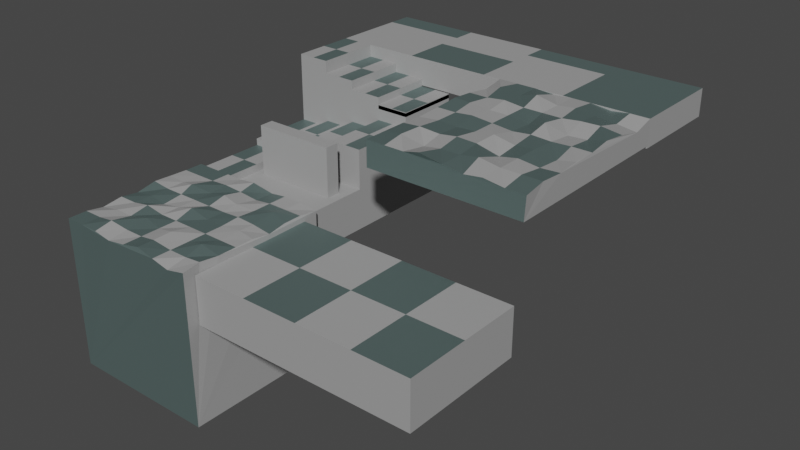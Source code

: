 # Source: level1.blend  (saved by Blender 3.3.6; exported with 4.5.12 LTS)
import bpy
from mathutils import Matrix  # noqa: F401  (used for matrix-valued properties, if any)

bpy.ops.wm.read_factory_settings(use_empty=True)
scene = bpy.context.scene
scene.name = 'Scene'

# ---- collections
col_collection = bpy.data.collections.new('Collection'); scene.collection.children.link(col_collection)

# ---- materials (node trees are filled in below, after node groups)
mat_material = bpy.data.materials.new('Material')
mat_material.alpha_threshold = 0.0
mat_material.use_transparent_shadow = False
mat_material.roughness = 0.5
mat_material.line_color = (0.0, 0.0, 0.0, 1.0)
mat_stone = bpy.data.materials.new('Stone')
mat_stone.use_transparent_shadow = False
mat_metal = bpy.data.materials.new('Metal')
mat_metal.use_transparent_shadow = False

# ---- material node trees
mat_material.use_nodes = True; mat_material.node_tree.nodes.clear()
_N = mat_material.node_tree.nodes; _L = mat_material.node_tree.links
n0 = _N.new('ShaderNodeOutputMaterial'); n0.name = 'Material Output'; n0.location = (300, 300)
n1 = _N.new('ShaderNodeBsdfPrincipled'); n1.name = 'Principled BSDF'; n1.location = (10, 300)
n1.distribution = 'GGX'
n1.subsurface_method = 'RANDOM_WALK_SKIN'
n1.inputs[3].default_value = 1.45
n1.inputs[27].default_value = (0.0, 0.0, 0.0, 1.0)
n1.inputs[28].default_value = 1.0
_L.new(n1.outputs[0], n0.inputs[0])
n0.is_active_output = True
mat_stone.use_nodes = True; mat_stone.node_tree.nodes.clear()
_N = mat_stone.node_tree.nodes; _L = mat_stone.node_tree.links
n0 = _N.new('ShaderNodeBsdfPrincipled'); n0.name = 'Principled BSDF'; n0.location = (10, 300)
n0.distribution = 'GGX'
n0.subsurface_method = 'RANDOM_WALK_SKIN'
n0.inputs[0].default_value = (0.3588, 0.3588, 0.3588, 1.0)
n0.inputs[3].default_value = 1.45
n0.inputs[27].default_value = (0.0, 0.0, 0.0, 1.0)
n0.inputs[28].default_value = 1.0
n1 = _N.new('ShaderNodeOutputMaterial'); n1.name = 'Material Output'; n1.location = (300, 300)
_L.new(n0.outputs[0], n1.inputs[0])
n1.is_active_output = True
mat_metal.use_nodes = True; mat_metal.node_tree.nodes.clear()
_N = mat_metal.node_tree.nodes; _L = mat_metal.node_tree.links
n0 = _N.new('ShaderNodeBsdfPrincipled'); n0.name = 'Principled BSDF'; n0.location = (10, 300)
n0.distribution = 'GGX'
n0.subsurface_method = 'RANDOM_WALK_SKIN'
n0.inputs[0].default_value = (0.1988, 0.281, 0.2732, 1.0)
n0.inputs[1].default_value = 0.685
n0.inputs[3].default_value = 1.45
n0.inputs[27].default_value = (0.0, 0.0, 0.0, 1.0)
n0.inputs[28].default_value = 1.0
n1 = _N.new('ShaderNodeOutputMaterial'); n1.name = 'Material Output'; n1.location = (300, 300)
_L.new(n0.outputs[0], n1.inputs[0])
n1.is_active_output = True

# ---- world
world_world = bpy.data.worlds.new('World'); scene.world = world_world
world_world.use_nodes = True; world_world.node_tree.nodes.clear()
_N = world_world.node_tree.nodes; _L = world_world.node_tree.links
n0 = _N.new('ShaderNodeOutputWorld'); n0.name = 'World Output'; n0.location = (300, 300)
n1 = _N.new('ShaderNodeBackground'); n1.name = 'Background'; n1.location = (10, 300)
n1.inputs[0].default_value = (0.05088, 0.05088, 0.05088, 1.0)
_L.new(n1.outputs[0], n0.inputs[0])
n0.is_active_output = True
world_world.color = (0.05088, 0.05088, 0.05088)
world_world.use_sun_shadow = False
world_world.sun_shadow_jitter_overblur = 0.0

# ---- meshes
me_cube = bpy.data.meshes.new('Cube')
me_cube.from_pydata([(1.01, 1.006, 0.9718), (1.0, 1.0, -1.0), (1.0, -1.0, 1.0), (1.0, -1.0, -1.0), (-1.0, 1.0, 1.0), (-1.0, 1.0, -1.0), (-1.0, -1.0, 1.0), (-1.0, -1.0, -1.0), (1.0, -0.8433, 0.2822), (3.955, -0.8433, 0.2822), (1.0, -0.8433, 0.9054), (3.955, -0.8433, 0.9054), (1.0, 0.8117, 0.2822), (3.955, 0.8117, 0.2822), (1.0, 0.8117, 0.9054), (3.955, 0.8117, 0.9054), (-0.9051, 1.0, 0.3489), (-0.9051, 4.557, 0.3489), (0.9077, 1.0, 0.3489), (0.9077, 4.557, 0.3489), (-0.9051, 1.0, 0.8946), (-0.9051, 4.557, 0.8946), (0.9077, 1.0, 0.8946), (0.9077, 4.557, 0.8946), (0.0, -1.0, 1.0), (1.0, 0.0, 1.0), (-1.014, -0.002167, 0.9617), (-0.02069, 0.9879, 1.032), (-0.03406, 0.01874, 1.052), (-0.5, -1.0, 1.0), (1.0, -0.5, 1.0), (-1.007, 0.5011, 1.007), (0.5, 1.0, 1.0), (0.5, -1.0, 1.0), (1.0, 0.5, 1.0), (-1.012, -0.5119, 0.9566), (-0.5, 1.0, 1.0), (0.0, -0.5, 1.0), (-0.02441, 0.5117, 1.037), (0.5, 0.0, 1.0), (-0.4949, -0.02288, 0.9723), (-0.5463, 0.4533, 1.044), (0.5, 0.5, 1.0), (0.5, -0.5, 1.0), (-0.5, -0.5, 1.0), (-0.75, -1.0, 1.0), (0.9813, -0.7543, 1.023), (-1.0, 0.75, 1.0), (0.75, 1.0, 1.0), (0.2371, -0.9832, 1.043), (1.014, 0.2427, 0.9698), (-1.0, -0.25, 1.0), (-0.25, 1.0, 1.0), (0.0, -0.75, 1.0), (0.0, 0.25, 1.0), (0.7537, 0.03537, 1.008), (-0.25, 0.0, 1.0), (-0.2437, -1.013, 0.9717), (1.0, -0.25, 1.0), (-0.9896, 0.2491, 1.029), (0.2734, 1.01, 0.9667), (0.7619, -1.016, 0.9607), (1.0, 0.75, 1.0), (-1.0, -0.75, 1.0), (-0.75, 1.0, 1.0), (0.0, -0.25, 1.0), (0.0, 0.75, 1.0), (0.25, 0.0, 1.0), (-0.75, 0.0, 1.0), (-0.5, 0.25, 1.0), (-0.5, 0.75, 1.0), (-0.25, 0.5, 1.0), (-0.75, 0.5, 1.0), (0.4916, 0.2525, 1.012), (0.5, 0.75, 1.0), (0.7442, 0.5618, 1.038), (0.228, 0.4655, 1.016), (0.5, -0.75, 1.0), (0.5, -0.25, 1.0), (0.7194, -0.4907, 1.044), (0.2216, -0.5031, 1.036), (-0.5182, -0.7574, 1.034), (-0.5164, -0.2416, 1.035), (-0.2618, -0.4536, 1.033), (-0.75, -0.5, 1.0), (-0.75, -0.25, 1.0), (-0.25, -0.25, 1.0), (-0.25, -0.75, 1.0), (0.25, -0.25, 1.0), (0.75, -0.25, 1.0), (0.75, -0.75, 1.0), (0.2647, 0.7509, 0.9728), (0.75, 0.75, 1.0), (0.75, 0.25, 1.0), (-0.75, 0.75, 1.0), (-0.2581, 0.7495, 1.015), (-0.25, 0.25, 1.0), (-0.75, 0.25, 1.0), (0.25, 0.25, 1.0), (0.224, -0.7537, 1.033), (-0.75, -0.75, 1.0), (2.478, -0.8433, 0.9054), (1.0, -0.01582, 0.9054), (3.955, -0.01582, 0.9054), (2.478, 0.8117, 0.9054), (2.478, -0.01582, 0.9054), (1.739, -0.8433, 0.9054), (1.0, -0.4296, 0.9054), (3.955, 0.3979, 0.9054), (1.739, 0.8117, 0.9054), (3.217, -0.8433, 0.9054), (1.0, 0.3979, 0.9054), (3.955, -0.4296, 0.9054), (3.217, 0.8117, 0.9054), (2.478, 0.3979, 0.9054), (2.478, -0.4296, 0.9054), (1.739, -0.01582, 0.9054), (3.217, -0.01582, 0.9054), (3.217, -0.4296, 0.9054), (1.739, -0.4296, 0.9054), (1.739, 0.3979, 0.9054), (3.217, 0.3979, 0.9054), (0.9077, 2.778, 0.8946), (0.001314, 1.0, 0.8946), (0.001314, 4.557, 0.8946), (-0.9051, 2.778, 0.8946), (0.001314, 2.778, 0.8946), (0.9077, 1.889, 0.8946), (0.4545, 1.0, 0.8946), (-0.4519, 4.557, 0.8946), (-0.9051, 1.889, 0.8946), (0.9077, 3.668, 0.8946), (-0.4519, 1.0, 0.8946), (0.4545, 4.557, 0.8946), (-0.9051, 3.668, 0.8946), (-0.4519, 2.778, 0.8946), (0.4545, 2.778, 0.8946), (0.001314, 1.889, 0.8946), (0.001314, 3.668, 0.8946), (0.4545, 3.668, 0.8946), (0.4545, 1.889, 0.8946), (-0.4519, 1.889, 0.8946), (-0.4519, 3.668, 0.8946), (-0.9051, 1.889, 0.9988), (-0.9051, 1.0, 0.9988), (-0.4519, 1.0, 0.9988), (-0.4519, 1.889, 0.9988), (-0.4519, 2.778, 1.09), (-0.9051, 2.778, 1.09), (-0.9051, 1.889, 1.09), (-0.4519, 1.889, 1.09), (0.001314, 2.778, 1.183), (-0.4519, 2.778, 1.183), (0.001314, 1.889, 1.183), (-0.4519, 1.889, 1.183), (0.4545, 2.778, 1.285), (0.001314, 2.778, 1.285), (0.001314, 1.889, 1.285), (0.4545, 1.889, 1.285), (0.9077, 2.778, 1.426), (0.9077, 1.889, 1.426), (0.4545, 2.778, 1.426), (0.4545, 1.889, 1.426), (0.9077, 3.668, 1.631), (0.9077, 2.778, 1.631), (0.4545, 2.778, 1.631), (0.4545, 3.668, 1.631), (0.9077, 3.668, 1.579), (0.9077, 2.778, 1.579), (0.4545, 2.778, 1.579), (0.4545, 3.668, 1.579), (0.4545, 2.778, 1.736), (0.001314, 2.778, 1.736), (0.001314, 3.668, 1.736), (0.4545, 3.668, 1.736), (0.9077, 3.668, 1.64), (0.9077, 2.778, 1.64), (0.4545, 2.778, 1.64), (0.4545, 3.668, 1.64), (0.001314, 3.668, 1.857), (0.001314, 2.778, 1.857), (-0.4519, 2.778, 1.857), (-0.4519, 3.668, 1.857), (-0.9051, 3.668, 2.025), (-0.9051, 2.778, 2.025), (-0.4519, 2.778, 2.025), (-0.4519, 3.668, 2.025), (-0.9051, 3.668, 1.652), (-0.9051, 4.994, 1.652), (3.812, 3.668, 1.652), (3.812, 4.994, 1.652), (-0.9051, 3.668, 2.025), (-0.9051, 4.994, 2.025), (3.812, 3.668, 2.025), (3.812, 4.994, 2.025), (3.812, 3.668, 1.684), (3.812, 1.125, 1.684), (1.708, 3.668, 1.684), (1.708, 1.125, 1.684), (3.812, 3.668, 2.025), (3.826, 1.129, 1.987), (1.708, 3.668, 2.025), (1.708, 1.125, 2.025), (0.4545, 2.334, 0.8946), (-0.9051, 1.445, 0.9988), (-0.6785, 1.0, 0.9988), (-0.6785, 1.889, 0.9988), (-0.4519, 1.445, 0.9988), (-0.6785, 2.778, 1.09), (-0.9051, 2.334, 1.09), (-0.6785, 1.889, 1.09), (-0.4519, 2.334, 1.09), (-0.2253, 2.778, 1.183), (0.001314, 2.334, 1.183), (-0.2253, 1.889, 1.183), (-0.4519, 2.334, 1.183), (0.2279, 2.778, 1.285), (0.001314, 2.334, 1.285), (0.2279, 1.889, 1.285), (0.4545, 2.334, 1.285), (0.9077, 2.334, 1.426), (0.6811, 2.778, 1.426), (0.6811, 1.889, 1.426), (0.4545, 2.334, 1.426), (0.4545, 2.778, 1.16), (0.4545, 1.889, 1.16), (0.2279, 2.778, 1.736), (0.001314, 3.223, 1.736), (0.2279, 3.668, 1.736), (0.4545, 3.223, 1.736), (0.9077, 3.223, 1.64), (0.6811, 2.778, 1.64), (0.6811, 3.668, 1.64), (0.4545, 3.223, 1.64), (0.001314, 3.223, 1.857), (-0.2253, 2.778, 1.857), (-0.2253, 3.668, 1.857), (-0.4519, 3.223, 1.857), (-0.9051, 3.223, 2.025), (-0.6785, 2.778, 2.025), (-0.6785, 3.668, 2.025), (-0.4519, 3.223, 2.025), (-0.6785, 3.223, 2.025), (-0.2253, 3.223, 1.857), (0.6811, 3.223, 1.64), (0.2279, 3.223, 1.736), (0.4545, 2.334, 1.16), (0.6811, 2.334, 1.426), (0.2279, 2.334, 1.285), (-0.2253, 2.334, 1.183), (-0.6785, 2.334, 1.09), (-0.6785, 1.445, 0.9988), (3.812, 4.331, 2.025), (1.454, 3.668, 2.025), (1.454, 4.994, 2.025), (-0.9051, 4.331, 2.025), (1.454, 4.331, 2.025), (3.812, 3.999, 2.025), (2.633, 3.668, 2.025), (0.2743, 4.994, 2.025), (-0.9051, 3.999, 2.025), (3.812, 4.662, 2.025), (0.2743, 3.668, 2.025), (2.633, 4.994, 2.025), (-0.9051, 4.662, 2.025), (0.2743, 4.331, 2.025), (2.633, 4.331, 2.025), (1.454, 3.999, 2.025), (1.454, 4.662, 2.025), (2.633, 4.662, 2.025), (2.633, 3.999, 2.025), (0.2743, 3.999, 2.025), (0.2743, 4.662, 2.025), (-0.3428, 1.46, 0.8946), (-0.3428, 1.46, 1.556), (-0.3428, 1.65, 0.8946), (-0.3428, 1.65, 1.556), (0.774, 1.46, 0.8946), (0.774, 1.46, 1.556), (0.774, 1.65, 0.8946), (0.774, 1.65, 1.556), (1.708, 2.396, 2.025), (2.76, 3.668, 2.025), (2.76, 1.125, 2.025), (3.812, 2.396, 2.025), (2.771, 2.405, 1.995), (1.708, 3.032, 2.025), (2.234, 3.668, 2.025), (3.286, 1.125, 2.025), (3.812, 3.032, 2.025), (1.708, 1.761, 2.025), (3.296, 3.683, 1.995), (2.234, 1.125, 2.025), (3.818, 1.766, 2.007), (3.293, 2.397, 2.012), (2.224, 2.377, 2.058), (2.76, 3.032, 2.025), (2.75, 1.752, 2.054), (2.234, 1.761, 2.025), (2.251, 2.988, 2.073), (3.278, 3.023, 2.057), (3.286, 1.761, 2.025), (1.718, 3.362, 1.984), (1.971, 3.668, 2.025), (3.562, 1.128, 1.989), (3.817, 3.368, 1.952), (1.684, 2.078, 1.994), (3.023, 3.668, 2.025), (2.476, 1.085, 2.094), (3.812, 2.078, 2.025), (3.549, 2.396, 2.025), (2.497, 2.396, 2.025), (2.76, 3.35, 2.025), (2.749, 2.075, 2.056), (1.729, 2.707, 2.061), (2.501, 3.672, 2.01), (3.036, 1.13, 1.989), (3.801, 2.711, 2.057), (1.708, 1.443, 2.025), (3.549, 3.668, 2.025), (1.971, 1.125, 2.025), (3.812, 1.443, 2.025), (3.023, 2.396, 2.025), (1.971, 2.396, 2.025), (2.77, 2.744, 1.978), (2.76, 1.443, 2.025), (2.483, 1.749, 2.064), (1.954, 1.754, 2.046), (2.226, 2.1, 2.001), (2.244, 1.476, 1.974), (2.497, 3.032, 2.025), (1.971, 3.032, 2.025), (2.234, 3.35, 2.025), (2.234, 2.714, 2.025), (3.539, 3.02, 2.067), (3.023, 3.032, 2.025), (3.286, 3.35, 2.025), (3.303, 2.724, 1.982), (3.558, 1.771, 1.989), (3.04, 1.772, 1.973), (3.286, 2.078, 2.025), (3.286, 1.443, 2.025), (3.008, 1.436, 2.07), (3.032, 2.081, 2.0), (3.569, 2.087, 1.973), (3.011, 2.698, 2.071), (3.01, 3.348, 2.052), (3.555, 3.363, 1.989), (1.953, 2.703, 2.053), (1.955, 3.321, 2.076), (2.474, 3.337, 2.092), (1.96, 1.421, 2.062), (1.971, 2.078, 2.025), (2.497, 2.078, 2.025), (2.497, 1.443, 2.025), (2.497, 2.714, 2.025), (3.556, 2.722, 1.998), (3.549, 1.443, 2.025)], [], [(100, 63, 6, 45), (3, 2, 61, 33, 49, 24, 57, 29, 45, 6, 7), (7, 6, 63, 35, 51, 26, 59, 31, 47, 4, 5), (5, 1, 3, 7), (1, 0, 62, 34, 50, 25, 58, 30, 46, 2, 3), (5, 4, 64, 36, 52, 27, 60, 32, 48, 0, 1), (8, 9, 11, 110, 101, 106, 10), (121, 108, 15, 113), (14, 109, 104, 113, 15, 13, 12), (12, 13, 9, 8), (10, 107, 102, 111, 14, 12, 8), (15, 108, 103, 112, 11, 9, 13), (16, 17, 19, 18), (18, 19, 23, 131, 122, 127, 22), (142, 129, 21, 134), (20, 130, 125, 134, 21, 17, 16), (18, 22, 128, 123, 132, 20, 16), (23, 19, 17, 21, 129, 124, 133), (99, 53, 24, 49), (98, 54, 28, 67), (97, 59, 26, 68), (96, 69, 40, 56), (95, 70, 41, 71), (94, 47, 31, 72), (93, 73, 39, 55), (92, 74, 42, 75), (91, 66, 38, 76), (90, 77, 33, 61), (89, 78, 43, 79), (88, 65, 37, 80), (87, 81, 29, 57), (86, 82, 44, 83), (85, 51, 35, 84), (82, 85, 84, 44), (40, 68, 85, 82), (68, 26, 51, 85), (65, 86, 83, 37), (28, 56, 86, 65), (56, 40, 82, 86), (53, 87, 57, 24), (37, 83, 87, 53), (83, 44, 81, 87), (78, 88, 80, 43), (39, 67, 88, 78), (67, 28, 65, 88), (58, 89, 79, 30), (25, 55, 89, 58), (55, 39, 78, 89), (46, 90, 61, 2), (30, 79, 90, 46), (79, 43, 77, 90), (74, 91, 76, 42), (32, 60, 91, 74), (60, 27, 66, 91), (62, 92, 75, 34), (0, 48, 92, 62), (48, 32, 74, 92), (50, 93, 55, 25), (34, 75, 93, 50), (75, 42, 73, 93), (70, 94, 72, 41), (36, 64, 94, 70), (64, 4, 47, 94), (66, 95, 71, 38), (27, 52, 95, 66), (52, 36, 70, 95), (54, 96, 56, 28), (38, 71, 96, 54), (71, 41, 69, 96), (69, 97, 68, 40), (41, 72, 97, 69), (72, 31, 59, 97), (73, 98, 67, 39), (42, 76, 98, 73), (76, 38, 54, 98), (77, 99, 49, 33), (43, 80, 99, 77), (80, 37, 53, 99), (81, 100, 45, 29), (44, 84, 100, 81), (84, 35, 63, 100), (120, 114, 104, 109), (119, 115, 105, 116), (118, 112, 103, 117), (115, 118, 117, 105), (101, 110, 118, 115), (110, 11, 112, 118), (107, 119, 116, 102), (10, 106, 119, 107), (106, 101, 115, 119), (111, 120, 109, 14), (102, 116, 120, 111), (116, 105, 114, 120), (114, 121, 113, 104), (105, 117, 121, 114), (117, 103, 108, 121), (130, 141, 150, 210, 149), (137, 140, 158, 218, 157), (139, 133, 124, 138), (136, 139, 174, 229, 171), (131, 139, 166, 163), (131, 23, 133, 139), (128, 140, 137, 123), (22, 127, 140, 128), (127, 122, 159, 220, 160), (130, 20, 144, 204, 143), (123, 137, 141, 132), (135, 141, 154, 215, 152), (142, 134, 183, 240, 186), (138, 142, 182, 236, 179), (138, 124, 129, 142), (251, 206, 143, 204), (132, 141, 146, 207, 145), (141, 130, 143, 206, 146), (20, 132, 145, 205, 144), (250, 208, 148, 209), (135, 125, 148, 208, 147), (125, 130, 149, 209, 148), (141, 135, 147, 211, 150), (249, 212, 152, 215), (137, 126, 151, 213, 153), (141, 137, 153, 214, 154), (126, 135, 152, 212, 151), (248, 216, 156, 217), (126, 137, 157, 217, 156), (136, 126, 156, 216, 155), (203, 136, 155, 219), (247, 221, 161, 223), (221, 224, 161), (246, 225, 162, 223), (225, 222, 162), (164, 163, 167, 168), (136, 122, 164, 165), (122, 131, 163, 164), (139, 136, 165, 166), (170, 169, 177, 233, 178), (166, 165, 169, 170), (165, 164, 168, 169), (163, 166, 170, 167), (245, 228, 173, 227), (139, 138, 173, 228, 174), (138, 126, 172, 227, 173), (126, 136, 171, 226, 172), (244, 232, 178, 233), (169, 168, 176, 231, 177), (167, 170, 178, 232, 175), (168, 167, 175, 230, 176), (243, 236, 182, 237), (126, 138, 179, 234, 180), (135, 126, 180, 235, 181), (142, 135, 181, 237, 182), (242, 240, 183, 238), (125, 135, 185, 239, 184), (134, 125, 184, 238, 183), (135, 142, 186, 241, 185), (187, 188, 190, 189), (189, 190, 194, 261, 252, 257, 193), (272, 259, 192, 264), (191, 260, 255, 264, 192, 188, 187), (189, 193, 258, 253, 262, 191, 187), (194, 190, 188, 192, 259, 254, 263), (195, 196, 198, 197), (197, 198, 202, 318, 290, 306, 281, 314, 286, 302, 201), (357, 304, 200, 321), (199, 305, 289, 317, 284, 309, 293, 321, 200, 196, 195), (197, 201, 303, 287, 315, 282, 307, 291, 319, 199, 195), (202, 198, 196, 200, 304, 288, 316, 283, 308, 292, 320), (239, 242, 238, 184), (185, 241, 242, 239), (241, 186, 240, 242), (235, 243, 237, 181), (180, 234, 243, 235), (234, 179, 236, 243), (231, 244, 233, 177), (176, 230, 244, 231), (230, 175, 232, 244), (226, 245, 227, 172), (171, 229, 245, 226), (229, 174, 228, 245), (140, 127, 160, 222, 225), (224, 246, 223, 161), (136, 203, 246, 224), (203, 140, 225, 246), (122, 136, 224, 221, 159), (222, 247, 223, 162), (160, 220, 247, 222), (220, 159, 221, 247), (140, 203, 219, 158), (218, 248, 217, 157), (158, 219, 248, 218), (219, 155, 216, 248), (214, 249, 215, 154), (153, 213, 249, 214), (213, 151, 212, 249), (210, 250, 209, 149), (150, 211, 250, 210), (211, 147, 208, 250), (205, 251, 204, 144), (145, 207, 251, 205), (207, 146, 206, 251), (271, 265, 255, 260), (270, 266, 256, 267), (269, 263, 254, 268), (266, 269, 268, 256), (252, 261, 269, 266), (261, 194, 263, 269), (258, 270, 267, 253), (193, 257, 270, 258), (257, 252, 266, 270), (262, 271, 260, 191), (253, 267, 271, 262), (267, 256, 265, 271), (265, 272, 264, 255), (256, 268, 272, 265), (268, 254, 259, 272), (273, 274, 276, 275), (275, 276, 280, 279), (279, 280, 278, 277), (277, 278, 274, 273), (275, 279, 277, 273), (280, 276, 274, 278), (356, 310, 284, 317), (355, 311, 285, 324), (354, 308, 283, 325), (353, 326, 297, 313), (352, 327, 298, 328), (351, 320, 292, 329), (350, 330, 296, 312), (349, 331, 299, 332), (348, 323, 295, 333), (347, 334, 289, 305), (346, 335, 300, 336), (345, 322, 294, 337), (344, 338, 293, 309), (343, 339, 301, 340), (342, 316, 288, 341), (339, 342, 341, 301), (297, 325, 342, 339), (325, 283, 316, 342), (322, 343, 340, 294), (285, 313, 343, 322), (313, 297, 339, 343), (310, 344, 309, 284), (294, 340, 344, 310), (340, 301, 338, 344), (335, 345, 337, 300), (296, 324, 345, 335), (324, 285, 322, 345), (307, 346, 336, 291), (282, 312, 346, 307), (312, 296, 335, 346), (319, 347, 305, 199), (291, 336, 347, 319), (336, 300, 334, 347), (331, 348, 333, 299), (286, 314, 348, 331), (314, 281, 323, 348), (303, 349, 332, 287), (201, 302, 349, 303), (302, 286, 331, 349), (315, 350, 312, 282), (287, 332, 350, 315), (332, 299, 330, 350), (327, 351, 329, 298), (290, 318, 351, 327), (318, 202, 320, 351), (323, 352, 328, 295), (281, 306, 352, 323), (306, 290, 327, 352), (311, 353, 313, 285), (295, 328, 353, 311), (328, 298, 326, 353), (326, 354, 325, 297), (298, 329, 354, 326), (329, 292, 308, 354), (330, 355, 324, 296), (299, 333, 355, 330), (333, 295, 311, 355), (334, 356, 317, 289), (300, 337, 356, 334), (337, 294, 310, 356), (338, 357, 321, 293), (301, 341, 357, 338), (341, 288, 304, 357)])
me_cube.polygons.foreach_set('material_index', [2, 2, 1, 1, 1, 1, 1, 1, 1, 1, 0, 1, 1, 1, 1, 1, 1, 1, 2, 2, 2, 1, 2, 1, 1, 2, 1, 1, 2, 1, 1, 2, 1, 1, 2, 2, 2, 1, 1, 1, 2, 2, 1, 2, 2, 2, 1, 1, 1, 2, 2, 1, 2, 2, 2, 1, 1, 1, 2, 2, 1, 2, 2, 2, 1, 1, 1, 2, 2, 2, 1, 1, 2, 1, 1, 2, 1, 1, 2, 1, 1, 1, 2, 2, 1, 1, 2, 1, 1, 2, 2, 2, 1, 2, 2, 1, 1, 1, 1, 1, 1, 1, 1, 1, 1, 1, 1, 1, 1, 1, 1, 2, 1, 1, 0, 2, 0, 1, 0, 2, 0, 1, 0, 2, 1, 0, 0, 2, 0, 1, 1, 0, 1, 1, 0, 0, 0, 0, 0, 2, 1, 0, 1, 2, 1, 0, 1, 2, 1, 1, 0, 2, 1, 1, 1, 1, 1, 2, 1, 1, 1, 1, 1, 2, 1, 0, 2, 1, 2, 1, 1, 2, 1, 1, 2, 1, 1, 2, 1, 1, 1, 1, 1, 0, 1, 2, 1, 0, 1, 2, 1, 1, 2, 1, 1, 2, 1, 1, 2, 1, 1, 1, 2, 1, 2, 2, 1, 2, 2, 1, 2, 2, 1, 1, 1, 1, 1, 1, 1, 0, 1, 2, 2, 2, 1, 2, 1, 1, 2, 1, 1, 2, 1, 1, 2, 1, 1, 2, 2, 2, 1, 1, 1, 2, 2, 1, 2, 2, 2, 1, 1, 1, 2, 2, 1, 2, 2, 2, 1, 1, 1, 2, 2, 1, 2, 2, 2, 1, 1, 1, 2, 2, 2, 1, 1, 2, 1, 1, 2, 1, 1, 2, 1, 1])
_uv = me_cube.uv_layers.new(name='UVMap')
_uv.uv.foreach_set('vector', [0.8438, 0.7188, 0.875, 0.7188, 0.875, 0.75, 0.8438, 0.75, 0.375, 0.75, 0.625, 0.75, 0.625, 0.7812, 0.625, 0.8125, 0.625, 0.8438, 0.625, 0.875, 0.625, 0.9062, 0.625, 0.9375, 0.625, 0.9688, 0.625, 1.0, 0.375, 1.0, 0.375, 0.0, 0.625, 0.0, 0.625, 0.03125, 0.625, 0.0625, 0.625, 0.09375, 0.625, 0.125, 0.625, 0.1562, 0.625, 0.1875, 0.625, 0.2188, 0.625, 0.25, 0.375, 0.25, 0.125, 0.5, 0.375, 0.5, 0.375, 0.75, 0.125, 0.75, 0.375, 0.5, 0.625, 0.5, 0.625, 0.5312, 0.625, 0.5625, 0.625, 0.5938, 0.625, 0.625, 0.625, 0.6562, 0.625, 0.6875, 0.625, 0.7188, 0.625, 0.75, 0.375, 0.75, 0.375, 0.25, 0.625, 0.25, 0.625, 0.2812, 0.625, 0.3125, 0.625, 0.3438, 0.625, 0.375, 0.625, 0.4062, 0.625, 0.4375, 0.625, 0.4688, 0.625, 0.5, 0.375, 0.5, 0.375, 0.0, 0.625, 0.0, 0.625, 0.25, 0.5625, 0.25, 0.5, 0.25, 0.4375, 0.25, 0.375, 0.25, 0.5625, 0.4375, 0.625, 0.4375, 0.625, 0.5, 0.5625, 0.5, 0.375, 0.5, 0.4375, 0.5, 0.5, 0.5, 0.5625, 0.5, 0.625, 0.5, 0.625, 0.75, 0.375, 0.75, 0.375, 0.75, 0.625, 0.75, 0.625, 1.0, 0.375, 1.0, 0.125, 0.5, 0.1875, 0.5, 0.25, 0.5, 0.3125, 0.5, 0.375, 0.5, 0.375, 0.75, 0.125, 0.75, 0.625, 0.5, 0.6875, 0.5, 0.75, 0.5, 0.8125, 0.5, 0.875, 0.5, 0.875, 0.75, 0.625, 0.75, 0.375, 0.0, 0.625, 0.0, 0.625, 0.25, 0.375, 0.25, 0.375, 0.25, 0.625, 0.25, 0.625, 0.5, 0.5625, 0.5, 0.5, 0.5, 0.4375, 0.5, 0.375, 0.5, 0.5625, 0.6875, 0.625, 0.6875, 0.625, 0.75, 0.5625, 0.75, 0.375, 0.75, 0.4375, 0.75, 0.5, 0.75, 0.5625, 0.75, 0.625, 0.75, 0.625, 1.0, 0.375, 1.0, 0.125, 0.5, 0.375, 0.5, 0.375, 0.5625, 0.375, 0.625, 0.375, 0.6875, 0.375, 0.75, 0.125, 0.75, 0.625, 0.5, 0.875, 0.5, 0.875, 0.75, 0.625, 0.75, 0.625, 0.6875, 0.625, 0.625, 0.625, 0.5625, 0.7188, 0.7188, 0.75, 0.7188, 0.75, 0.75, 0.7188, 0.75, 0.7188, 0.5938, 0.75, 0.5938, 0.75, 0.625, 0.7188, 0.625, 0.8438, 0.5938, 0.875, 0.5938, 0.875, 0.625, 0.8438, 0.625, 0.7812, 0.5938, 0.8125, 0.5938, 0.8125, 0.625, 0.7812, 0.625, 0.7812, 0.5312, 0.8125, 0.5312, 0.8125, 0.5625, 0.7812, 0.5625, 0.8438, 0.5312, 0.875, 0.5312, 0.875, 0.5625, 0.8438, 0.5625, 0.6562, 0.5938, 0.6875, 0.5938, 0.6875, 0.625, 0.6562, 0.625, 0.6562, 0.5312, 0.6875, 0.5312, 0.6875, 0.5625, 0.6562, 0.5625, 0.7188, 0.5312, 0.75, 0.5312, 0.75, 0.5625, 0.7188, 0.5625, 0.6562, 0.7188, 0.6875, 0.7188, 0.6875, 0.75, 0.6562, 0.75, 0.6562, 0.6562, 0.6875, 0.6562, 0.6875, 0.6875, 0.6562, 0.6875, 0.7188, 0.6562, 0.75, 0.6562, 0.75, 0.6875, 0.7188, 0.6875, 0.7812, 0.7188, 0.8125, 0.7188, 0.8125, 0.75, 0.7812, 0.75, 0.7812, 0.6562, 0.8125, 0.6562, 0.8125, 0.6875, 0.7812, 0.6875, 0.8438, 0.6562, 0.875, 0.6562, 0.875, 0.6875, 0.8438, 0.6875, 0.8125, 0.6562, 0.8438, 0.6562, 0.8438, 0.6875, 0.8125, 0.6875, 0.8125, 0.625, 0.8438, 0.625, 0.8438, 0.6562, 0.8125, 0.6562, 0.8438, 0.625, 0.875, 0.625, 0.875, 0.6562, 0.8438, 0.6562, 0.75, 0.6562, 0.7812, 0.6562, 0.7812, 0.6875, 0.75, 0.6875, 0.75, 0.625, 0.7812, 0.625, 0.7812, 0.6562, 0.75, 0.6562, 0.7812, 0.625, 0.8125, 0.625, 0.8125, 0.6562, 0.7812, 0.6562, 0.75, 0.7188, 0.7812, 0.7188, 0.7812, 0.75, 0.75, 0.75, 0.75, 0.6875, 0.7812, 0.6875, 0.7812, 0.7188, 0.75, 0.7188, 0.7812, 0.6875, 0.8125, 0.6875, 0.8125, 0.7188, 0.7812, 0.7188, 0.6875, 0.6562, 0.7188, 0.6562, 0.7188, 0.6875, 0.6875, 0.6875, 0.6875, 0.625, 0.7188, 0.625, 0.7188, 0.6562, 0.6875, 0.6562, 0.7188, 0.625, 0.75, 0.625, 0.75, 0.6562, 0.7188, 0.6562, 0.625, 0.6562, 0.6562, 0.6562, 0.6562, 0.6875, 0.625, 0.6875, 0.625, 0.625, 0.6562, 0.625, 0.6562, 0.6562, 0.625, 0.6562, 0.6562, 0.625, 0.6875, 0.625, 0.6875, 0.6562, 0.6562, 0.6562, 0.625, 0.7188, 0.6562, 0.7188, 0.6562, 0.75, 0.625, 0.75, 0.625, 0.6875, 0.6562, 0.6875, 0.6562, 0.7188, 0.625, 0.7188, 0.6562, 0.6875, 0.6875, 0.6875, 0.6875, 0.7188, 0.6562, 0.7188, 0.6875, 0.5312, 0.7188, 0.5312, 0.7188, 0.5625, 0.6875, 0.5625, 0.6875, 0.5, 0.7188, 0.5, 0.7188, 0.5312, 0.6875, 0.5312, 0.7188, 0.5, 0.75, 0.5, 0.75, 0.5312, 0.7188, 0.5312, 0.625, 0.5312, 0.6562, 0.5312, 0.6562, 0.5625, 0.625, 0.5625, 0.625, 0.5, 0.6562, 0.5, 0.6562, 0.5312, 0.625, 0.5312, 0.6562, 0.5, 0.6875, 0.5, 0.6875, 0.5312, 0.6562, 0.5312, 0.625, 0.5938, 0.6562, 0.5938, 0.6562, 0.625, 0.625, 0.625, 0.625, 0.5625, 0.6562, 0.5625, 0.6562, 0.5938, 0.625, 0.5938, 0.6562, 0.5625, 0.6875, 0.5625, 0.6875, 0.5938, 0.6562, 0.5938, 0.8125, 0.5312, 0.8438, 0.5312, 0.8438, 0.5625, 0.8125, 0.5625, 0.8125, 0.5, 0.8438, 0.5, 0.8438, 0.5312, 0.8125, 0.5312, 0.8438, 0.5, 0.875, 0.5, 0.875, 0.5312, 0.8438, 0.5312, 0.75, 0.5312, 0.7812, 0.5312, 0.7812, 0.5625, 0.75, 0.5625, 0.75, 0.5, 0.7812, 0.5, 0.7812, 0.5312, 0.75, 0.5312, 0.7812, 0.5, 0.8125, 0.5, 0.8125, 0.5312, 0.7812, 0.5312, 0.75, 0.5938, 0.7812, 0.5938, 0.7812, 0.625, 0.75, 0.625, 0.75, 0.5625, 0.7812, 0.5625, 0.7812, 0.5938, 0.75, 0.5938, 0.7812, 0.5625, 0.8125, 0.5625, 0.8125, 0.5938, 0.7812, 0.5938, 0.8125, 0.5938, 0.8438, 0.5938, 0.8438, 0.625, 0.8125, 0.625, 0.8125, 0.5625, 0.8438, 0.5625, 0.8438, 0.5938, 0.8125, 0.5938, 0.8438, 0.5625, 0.875, 0.5625, 0.875, 0.5938, 0.8438, 0.5938, 0.6875, 0.5938, 0.7188, 0.5938, 0.7188, 0.625, 0.6875, 0.625, 0.6875, 0.5625, 0.7188, 0.5625, 0.7188, 0.5938, 0.6875, 0.5938, 0.7188, 0.5625, 0.75, 0.5625, 0.75, 0.5938, 0.7188, 0.5938, 0.6875, 0.7188, 0.7188, 0.7188, 0.7188, 0.75, 0.6875, 0.75, 0.6875, 0.6875, 0.7188, 0.6875, 0.7188, 0.7188, 0.6875, 0.7188, 0.7188, 0.6875, 0.75, 0.6875, 0.75, 0.7188, 0.7188, 0.7188, 0.8125, 0.7188, 0.8438, 0.7188, 0.8438, 0.75, 0.8125, 0.75, 0.8125, 0.6875, 0.8438, 0.6875, 0.8438, 0.7188, 0.8125, 0.7188, 0.8438, 0.6875, 0.875, 0.6875, 0.875, 0.7188, 0.8438, 0.7188, 0.4375, 0.4375, 0.5, 0.4375, 0.5, 0.5, 0.4375, 0.5, 0.4375, 0.3125, 0.5, 0.3125, 0.5, 0.375, 0.4375, 0.375, 0.5625, 0.3125, 0.625, 0.3125, 0.625, 0.375, 0.5625, 0.375, 0.5, 0.3125, 0.5625, 0.3125, 0.5625, 0.375, 0.5, 0.375, 0.5, 0.25, 0.5625, 0.25, 0.5625, 0.3125, 0.5, 0.3125, 0.5625, 0.25, 0.625, 0.25, 0.625, 0.3125, 0.5625, 0.3125, 0.375, 0.3125, 0.4375, 0.3125, 0.4375, 0.375, 0.375, 0.375, 0.375, 0.25, 0.4375, 0.25, 0.4375, 0.3125, 0.375, 0.3125, 0.4375, 0.25, 0.5, 0.25, 0.5, 0.3125, 0.4375, 0.3125, 0.375, 0.4375, 0.4375, 0.4375, 0.4375, 0.5, 0.375, 0.5, 0.375, 0.375, 0.4375, 0.375, 0.4375, 0.4375, 0.375, 0.4375, 0.4375, 0.375, 0.5, 0.375, 0.5, 0.4375, 0.4375, 0.4375, 0.5, 0.4375, 0.5625, 0.4375, 0.5625, 0.5, 0.5, 0.5, 0.5, 0.375, 0.5625, 0.375, 0.5625, 0.4375, 0.5, 0.4375, 0.5625, 0.375, 0.625, 0.375, 0.625, 0.4375, 0.5625, 0.4375, 0.4375, 0.75, 0.4375, 0.6875, 0.4375, 0.6875, 0.4375, 0.7188, 0.4375, 0.75, 0.4375, 0.625, 0.4375, 0.5625, 0.4375, 0.5625, 0.4375, 0.5938, 0.4375, 0.625, 0.5625, 0.5625, 0.625, 0.5625, 0.625, 0.625, 0.5625, 0.625, 0.5, 0.5625, 0.5625, 0.5625, 0.5625, 0.5625, 0.5312, 0.5625, 0.5, 0.5625, 0.5625, 0.5, 0.5625, 0.5625, 0.5625, 0.5625, 0.5625, 0.5, 0.5625, 0.5, 0.625, 0.5, 0.625, 0.5625, 0.5625, 0.5625, 0.375, 0.5625, 0.4375, 0.5625, 0.4375, 0.625, 0.375, 0.625, 0.375, 0.5, 0.4375, 0.5, 0.4375, 0.5625, 0.375, 0.5625, 0.4375, 0.5, 0.5, 0.5, 0.5, 0.5, 0.4688, 0.5, 0.4375, 0.5, 0.4375, 0.75, 0.375, 0.75, 0.375, 0.75, 0.4062, 0.75, 0.4375, 0.75, 0.375, 0.625, 0.4375, 0.625, 0.4375, 0.6875, 0.375, 0.6875, 0.5, 0.6875, 0.4375, 0.6875, 0.4375, 0.6875, 0.4688, 0.6875, 0.5, 0.6875, 0.5625, 0.6875, 0.5625, 0.75, 0.5625, 0.75, 0.5625, 0.7188, 0.5625, 0.6875, 0.5625, 0.625, 0.5625, 0.6875, 0.5625, 0.6875, 0.5625, 0.6562, 0.5625, 0.625, 0.5625, 0.625, 0.625, 0.625, 0.625, 0.6875, 0.5625, 0.6875, 0.4062, 0.7188, 0.4375, 0.7188, 0.4375, 0.75, 0.4062, 0.75, 0.375, 0.6875, 0.4375, 0.6875, 0.4375, 0.6875, 0.4062, 0.6875, 0.375, 0.6875, 0.4375, 0.6875, 0.4375, 0.75, 0.4375, 0.75, 0.4375, 0.7188, 0.4375, 0.6875, 0.375, 0.75, 0.375, 0.6875, 0.375, 0.6875, 0.375, 0.7188, 0.375, 0.75, 0.4688, 0.7188, 0.5, 0.7188, 0.5, 0.75, 0.4688, 0.75, 0.5, 0.6875, 0.5, 0.75, 0.5, 0.75, 0.5, 0.7188, 0.5, 0.6875, 0.5, 0.75, 0.4375, 0.75, 0.4375, 0.75, 0.4688, 0.75, 0.5, 0.75, 0.4375, 0.6875, 0.5, 0.6875, 0.5, 0.6875, 0.4688, 0.6875, 0.4375, 0.6875, 0.4688, 0.6562, 0.5, 0.6562, 0.5, 0.6875, 0.4688, 0.6875, 0.4375, 0.625, 0.5, 0.625, 0.5, 0.625, 0.4688, 0.625, 0.4375, 0.625, 0.4375, 0.6875, 0.4375, 0.625, 0.4375, 0.625, 0.4375, 0.6562, 0.4375, 0.6875, 0.5, 0.625, 0.5, 0.6875, 0.5, 0.6875, 0.5, 0.6562, 0.5, 0.625, 0.4688, 0.5938, 0.5, 0.5938, 0.5, 0.625, 0.4688, 0.625, 0.5, 0.625, 0.4375, 0.625, 0.4375, 0.625, 0.4688, 0.625, 0.5, 0.625, 0.5, 0.5625, 0.5, 0.625, 0.5, 0.625, 0.5, 0.5938, 0.5, 0.5625, 0.4688, 0.5625, 0.5, 0.5625, 0.5, 0.5625, 0.4688, 0.5625, 0.4688, 0.5312, 0.5, 0.5312, 0.5, 0.5625, 0.4688, 0.5625, 0.5, 0.5312, 0.5, 0.5625, 0.5, 0.5625, 0.4688, 0.5625, 0.4375, 0.5625, 0.4375, 0.5625, 0.4688, 0.5625, 0.4375, 0.5625, 0.4375, 0.5312, 0.4375, 0.5625, 0.5, 0.5, 0.5625, 0.5, 0.5625, 0.5, 0.5, 0.5, 0.5, 0.5625, 0.5, 0.5, 0.5, 0.5, 0.5, 0.5625, 0.5, 0.5, 0.5625, 0.5, 0.5625, 0.5, 0.5, 0.5, 0.5625, 0.5625, 0.5, 0.5625, 0.5, 0.5625, 0.5625, 0.5625, 0.5625, 0.5625, 0.5, 0.5625, 0.5, 0.5625, 0.5312, 0.5625, 0.5625, 0.5625, 0.5625, 0.5625, 0.5, 0.5625, 0.5, 0.5625, 0.5625, 0.5625, 0.5, 0.5625, 0.5, 0.5, 0.5, 0.5, 0.5, 0.5625, 0.5625, 0.5, 0.5625, 0.5625, 0.5625, 0.5625, 0.5625, 0.5, 0.5312, 0.5938, 0.5625, 0.5938, 0.5625, 0.625, 0.5312, 0.625, 0.5625, 0.5625, 0.5625, 0.625, 0.5625, 0.625, 0.5625, 0.5938, 0.5625, 0.5625, 0.5625, 0.625, 0.5, 0.625, 0.5, 0.625, 0.5312, 0.625, 0.5625, 0.625, 0.5, 0.625, 0.5, 0.5625, 0.5, 0.5625, 0.5, 0.5938, 0.5, 0.625, 0.5312, 0.5312, 0.5625, 0.5312, 0.5625, 0.5625, 0.5312, 0.5625, 0.5, 0.5625, 0.5, 0.5, 0.5, 0.5, 0.5, 0.5312, 0.5, 0.5625, 0.5625, 0.5, 0.5625, 0.5625, 0.5625, 0.5625, 0.5625, 0.5312, 0.5625, 0.5, 0.5, 0.5, 0.5625, 0.5, 0.5625, 0.5, 0.5312, 0.5, 0.5, 0.5, 0.5312, 0.6562, 0.5625, 0.6562, 0.5625, 0.6875, 0.5312, 0.6875, 0.5, 0.625, 0.5625, 0.625, 0.5625, 0.625, 0.5312, 0.625, 0.5, 0.625, 0.5, 0.6875, 0.5, 0.625, 0.5, 0.625, 0.5, 0.6562, 0.5, 0.6875, 0.5625, 0.6875, 0.5, 0.6875, 0.5, 0.6875, 0.5312, 0.6875, 0.5625, 0.6875, 0.5312, 0.7188, 0.5625, 0.7188, 0.5625, 0.75, 0.5312, 0.75, 0.5, 0.75, 0.5, 0.6875, 0.5, 0.6875, 0.5, 0.7188, 0.5, 0.75, 0.5625, 0.75, 0.5, 0.75, 0.5, 0.75, 0.5312, 0.75, 0.5625, 0.75, 0.5, 0.6875, 0.5625, 0.6875, 0.5625, 0.6875, 0.5312, 0.6875, 0.5, 0.6875, 0.375, 0.0, 0.625, 0.0, 0.625, 0.25, 0.375, 0.25, 0.375, 0.25, 0.625, 0.25, 0.625, 0.5, 0.5625, 0.5, 0.5, 0.5, 0.4375, 0.5, 0.375, 0.5, 0.5625, 0.6875, 0.625, 0.6875, 0.625, 0.75, 0.5625, 0.75, 0.375, 0.75, 0.4375, 0.75, 0.5, 0.75, 0.5625, 0.75, 0.625, 0.75, 0.625, 1.0, 0.375, 1.0, 0.125, 0.5, 0.375, 0.5, 0.375, 0.5625, 0.375, 0.625, 0.375, 0.6875, 0.375, 0.75, 0.125, 0.75, 0.625, 0.5, 0.875, 0.5, 0.875, 0.75, 0.625, 0.75, 0.625, 0.6875, 0.625, 0.625, 0.625, 0.5625, 0.375, 0.0, 0.625, 0.0, 0.625, 0.25, 0.375, 0.25, 0.375, 0.25, 0.625, 0.25, 0.625, 0.5, 0.5938, 0.5, 0.5625, 0.5, 0.5312, 0.5, 0.5, 0.5, 0.4688, 0.5, 0.4375, 0.5, 0.4062, 0.5, 0.375, 0.5, 0.5938, 0.7188, 0.625, 0.7188, 0.625, 0.75, 0.5938, 0.75, 0.375, 0.75, 0.4062, 0.75, 0.4375, 0.75, 0.4688, 0.75, 0.5, 0.75, 0.5312, 0.75, 0.5625, 0.75, 0.5938, 0.75, 0.625, 0.75, 0.625, 1.0, 0.375, 1.0, 0.125, 0.5, 0.375, 0.5, 0.375, 0.5312, 0.375, 0.5625, 0.375, 0.5938, 0.375, 0.625, 0.375, 0.6562, 0.375, 0.6875, 0.375, 0.7188, 0.375, 0.75, 0.125, 0.75, 0.625, 0.5, 0.875, 0.5, 0.875, 0.75, 0.625, 0.75, 0.625, 0.7188, 0.625, 0.6875, 0.625, 0.6562, 0.625, 0.625, 0.625, 0.5938, 0.625, 0.5625, 0.625, 0.5312, 0.5, 0.7188, 0.5312, 0.7188, 0.5312, 0.75, 0.5, 0.75, 0.5, 0.6875, 0.5312, 0.6875, 0.5312, 0.7188, 0.5, 0.7188, 0.5312, 0.6875, 0.5625, 0.6875, 0.5625, 0.7188, 0.5312, 0.7188, 0.5, 0.6562, 0.5312, 0.6562, 0.5312, 0.6875, 0.5, 0.6875, 0.5, 0.625, 0.5312, 0.625, 0.5312, 0.6562, 0.5, 0.6562, 0.5312, 0.625, 0.5625, 0.625, 0.5625, 0.6562, 0.5312, 0.6562, 0.5, 0.5312, 0.5312, 0.5312, 0.5312, 0.5625, 0.5, 0.5625, 0.5, 0.5, 0.5312, 0.5, 0.5312, 0.5312, 0.5, 0.5312, 0.5312, 0.5, 0.5625, 0.5, 0.5625, 0.5312, 0.5312, 0.5312, 0.5, 0.5938, 0.5312, 0.5938, 0.5312, 0.625, 0.5, 0.625, 0.5, 0.5625, 0.5312, 0.5625, 0.5312, 0.5938, 0.5, 0.5938, 0.5312, 0.5625, 0.5625, 0.5625, 0.5625, 0.5938, 0.5312, 0.5938, 0.4375, 0.5625, 0.4375, 0.5, 0.4375, 0.5, 0.4375, 0.5312, 0.4375, 0.5625, 0.5, 0.5625, 0.4688, 0.5625, 0.4688, 0.5625, 0.5, 0.5625, 0.5, 0.5625, 0.4688, 0.5625, 0.4688, 0.5625, 0.5, 0.5625, 0.4688, 0.5625, 0.4375, 0.5625, 0.4375, 0.5625, 0.4688, 0.5625, 0.5, 0.5, 0.5, 0.5625, 0.5, 0.5625, 0.5, 0.5312, 0.5, 0.5, 0.4375, 0.5312, 0.4688, 0.5312, 0.4688, 0.5625, 0.4375, 0.5625, 0.4375, 0.5, 0.4688, 0.5, 0.4688, 0.5312, 0.4375, 0.5312, 0.4688, 0.5, 0.5, 0.5, 0.5, 0.5312, 0.4688, 0.5312, 0.4375, 0.5625, 0.4688, 0.5625, 0.4688, 0.5625, 0.4375, 0.5625, 0.4375, 0.5938, 0.4688, 0.5938, 0.4688, 0.625, 0.4375, 0.625, 0.4375, 0.5625, 0.4688, 0.5625, 0.4688, 0.5938, 0.4375, 0.5938, 0.4688, 0.5625, 0.5, 0.5625, 0.5, 0.5938, 0.4688, 0.5938, 0.4375, 0.6562, 0.4688, 0.6562, 0.4688, 0.6875, 0.4375, 0.6875, 0.4375, 0.625, 0.4688, 0.625, 0.4688, 0.6562, 0.4375, 0.6562, 0.4688, 0.625, 0.5, 0.625, 0.5, 0.6562, 0.4688, 0.6562, 0.4375, 0.7188, 0.4688, 0.7188, 0.4688, 0.75, 0.4375, 0.75, 0.4375, 0.6875, 0.4688, 0.6875, 0.4688, 0.7188, 0.4375, 0.7188, 0.4688, 0.6875, 0.5, 0.6875, 0.5, 0.7188, 0.4688, 0.7188, 0.375, 0.7188, 0.4062, 0.7188, 0.4062, 0.75, 0.375, 0.75, 0.375, 0.6875, 0.4062, 0.6875, 0.4062, 0.7188, 0.375, 0.7188, 0.4062, 0.6875, 0.4375, 0.6875, 0.4375, 0.7188, 0.4062, 0.7188, 0.4375, 0.6875, 0.5, 0.6875, 0.5, 0.75, 0.4375, 0.75, 0.4375, 0.5625, 0.5, 0.5625, 0.5, 0.625, 0.4375, 0.625, 0.5625, 0.5625, 0.625, 0.5625, 0.625, 0.625, 0.5625, 0.625, 0.5, 0.5625, 0.5625, 0.5625, 0.5625, 0.625, 0.5, 0.625, 0.5, 0.5, 0.5625, 0.5, 0.5625, 0.5625, 0.5, 0.5625, 0.5625, 0.5, 0.625, 0.5, 0.625, 0.5625, 0.5625, 0.5625, 0.375, 0.5625, 0.4375, 0.5625, 0.4375, 0.625, 0.375, 0.625, 0.375, 0.5, 0.4375, 0.5, 0.4375, 0.5625, 0.375, 0.5625, 0.4375, 0.5, 0.5, 0.5, 0.5, 0.5625, 0.4375, 0.5625, 0.375, 0.6875, 0.4375, 0.6875, 0.4375, 0.75, 0.375, 0.75, 0.375, 0.625, 0.4375, 0.625, 0.4375, 0.6875, 0.375, 0.6875, 0.4375, 0.625, 0.5, 0.625, 0.5, 0.6875, 0.4375, 0.6875, 0.5, 0.6875, 0.5625, 0.6875, 0.5625, 0.75, 0.5, 0.75, 0.5, 0.625, 0.5625, 0.625, 0.5625, 0.6875, 0.5, 0.6875, 0.5625, 0.625, 0.625, 0.625, 0.625, 0.6875, 0.5625, 0.6875, 0.375, 0.0, 0.625, 0.0, 0.625, 0.25, 0.375, 0.25, 0.375, 0.25, 0.625, 0.25, 0.625, 0.5, 0.375, 0.5, 0.375, 0.5, 0.625, 0.5, 0.625, 0.75, 0.375, 0.75, 0.375, 0.75, 0.625, 0.75, 0.625, 1.0, 0.375, 1.0, 0.125, 0.5, 0.375, 0.5, 0.375, 0.75, 0.125, 0.75, 0.625, 0.5, 0.875, 0.5, 0.875, 0.75, 0.625, 0.75, 0.4688, 0.7188, 0.5, 0.7188, 0.5, 0.75, 0.4688, 0.75, 0.4688, 0.5938, 0.5, 0.5938, 0.5, 0.625, 0.4688, 0.625, 0.5938, 0.5938, 0.625, 0.5938, 0.625, 0.625, 0.5938, 0.625, 0.5312, 0.5938, 0.5625, 0.5938, 0.5625, 0.625, 0.5312, 0.625, 0.5312, 0.5312, 0.5625, 0.5312, 0.5625, 0.5625, 0.5312, 0.5625, 0.5938, 0.5312, 0.625, 0.5312, 0.625, 0.5625, 0.5938, 0.5625, 0.4062, 0.5938, 0.4375, 0.5938, 0.4375, 0.625, 0.4062, 0.625, 0.4062, 0.5312, 0.4375, 0.5312, 0.4375, 0.5625, 0.4062, 0.5625, 0.4688, 0.5312, 0.5, 0.5312, 0.5, 0.5625, 0.4688, 0.5625, 0.4062, 0.7188, 0.4375, 0.7188, 0.4375, 0.75, 0.4062, 0.75, 0.4062, 0.6562, 0.4375, 0.6562, 0.4375, 0.6875, 0.4062, 0.6875, 0.4688, 0.6562, 0.5, 0.6562, 0.5, 0.6875, 0.4688, 0.6875, 0.5312, 0.7188, 0.5625, 0.7188, 0.5625, 0.75, 0.5312, 0.75, 0.5312, 0.6562, 0.5625, 0.6562, 0.5625, 0.6875, 0.5312, 0.6875, 0.5938, 0.6562, 0.625, 0.6562, 0.625, 0.6875, 0.5938, 0.6875, 0.5625, 0.6562, 0.5938, 0.6562, 0.5938, 0.6875, 0.5625, 0.6875, 0.5625, 0.625, 0.5938, 0.625, 0.5938, 0.6562, 0.5625, 0.6562, 0.5938, 0.625, 0.625, 0.625, 0.625, 0.6562, 0.5938, 0.6562, 0.5, 0.6562, 0.5312, 0.6562, 0.5312, 0.6875, 0.5, 0.6875, 0.5, 0.625, 0.5312, 0.625, 0.5312, 0.6562, 0.5, 0.6562, 0.5312, 0.625, 0.5625, 0.625, 0.5625, 0.6562, 0.5312, 0.6562, 0.5, 0.7188, 0.5312, 0.7188, 0.5312, 0.75, 0.5, 0.75, 0.5, 0.6875, 0.5312, 0.6875, 0.5312, 0.7188, 0.5, 0.7188, 0.5312, 0.6875, 0.5625, 0.6875, 0.5625, 0.7188, 0.5312, 0.7188, 0.4375, 0.6562, 0.4688, 0.6562, 0.4688, 0.6875, 0.4375, 0.6875, 0.4375, 0.625, 0.4688, 0.625, 0.4688, 0.6562, 0.4375, 0.6562, 0.4688, 0.625, 0.5, 0.625, 0.5, 0.6562, 0.4688, 0.6562, 0.375, 0.6562, 0.4062, 0.6562, 0.4062, 0.6875, 0.375, 0.6875, 0.375, 0.625, 0.4062, 0.625, 0.4062, 0.6562, 0.375, 0.6562, 0.4062, 0.625, 0.4375, 0.625, 0.4375, 0.6562, 0.4062, 0.6562, 0.375, 0.7188, 0.4062, 0.7188, 0.4062, 0.75, 0.375, 0.75, 0.375, 0.6875, 0.4062, 0.6875, 0.4062, 0.7188, 0.375, 0.7188, 0.4062, 0.6875, 0.4375, 0.6875, 0.4375, 0.7188, 0.4062, 0.7188, 0.4375, 0.5312, 0.4688, 0.5312, 0.4688, 0.5625, 0.4375, 0.5625, 0.4375, 0.5, 0.4688, 0.5, 0.4688, 0.5312, 0.4375, 0.5312, 0.4688, 0.5, 0.5, 0.5, 0.5, 0.5312, 0.4688, 0.5312, 0.375, 0.5312, 0.4062, 0.5312, 0.4062, 0.5625, 0.375, 0.5625, 0.375, 0.5, 0.4062, 0.5, 0.4062, 0.5312, 0.375, 0.5312, 0.4062, 0.5, 0.4375, 0.5, 0.4375, 0.5312, 0.4062, 0.5312, 0.375, 0.5938, 0.4062, 0.5938, 0.4062, 0.625, 0.375, 0.625, 0.375, 0.5625, 0.4062, 0.5625, 0.4062, 0.5938, 0.375, 0.5938, 0.4062, 0.5625, 0.4375, 0.5625, 0.4375, 0.5938, 0.4062, 0.5938, 0.5625, 0.5312, 0.5938, 0.5312, 0.5938, 0.5625, 0.5625, 0.5625, 0.5625, 0.5, 0.5938, 0.5, 0.5938, 0.5312, 0.5625, 0.5312, 0.5938, 0.5, 0.625, 0.5, 0.625, 0.5312, 0.5938, 0.5312, 0.5, 0.5312, 0.5312, 0.5312, 0.5312, 0.5625, 0.5, 0.5625, 0.5, 0.5, 0.5312, 0.5, 0.5312, 0.5312, 0.5, 0.5312, 0.5312, 0.5, 0.5625, 0.5, 0.5625, 0.5312, 0.5312, 0.5312, 0.5, 0.5938, 0.5312, 0.5938, 0.5312, 0.625, 0.5, 0.625, 0.5, 0.5625, 0.5312, 0.5625, 0.5312, 0.5938, 0.5, 0.5938, 0.5312, 0.5625, 0.5625, 0.5625, 0.5625, 0.5938, 0.5312, 0.5938, 0.5625, 0.5938, 0.5938, 0.5938, 0.5938, 0.625, 0.5625, 0.625, 0.5625, 0.5625, 0.5938, 0.5625, 0.5938, 0.5938, 0.5625, 0.5938, 0.5938, 0.5625, 0.625, 0.5625, 0.625, 0.5938, 0.5938, 0.5938, 0.4375, 0.5938, 0.4688, 0.5938, 0.4688, 0.625, 0.4375, 0.625, 0.4375, 0.5625, 0.4688, 0.5625, 0.4688, 0.5938, 0.4375, 0.5938, 0.4688, 0.5625, 0.5, 0.5625, 0.5, 0.5938, 0.4688, 0.5938, 0.4375, 0.7188, 0.4688, 0.7188, 0.4688, 0.75, 0.4375, 0.75, 0.4375, 0.6875, 0.4688, 0.6875, 0.4688, 0.7188, 0.4375, 0.7188, 0.4688, 0.6875, 0.5, 0.6875, 0.5, 0.7188, 0.4688, 0.7188, 0.5625, 0.7188, 0.5938, 0.7188, 0.5938, 0.75, 0.5625, 0.75, 0.5625, 0.6875, 0.5938, 0.6875, 0.5938, 0.7188, 0.5625, 0.7188, 0.5938, 0.6875, 0.625, 0.6875, 0.625, 0.7188, 0.5938, 0.7188])
me_cube.materials.append(mat_material)
me_cube.materials.append(mat_stone)
me_cube.materials.append(mat_metal)
me_cube.use_mirror_vertex_groups = False
me_cube.update()

# ---- objects
ob_cube = bpy.data.objects.new('Cube', me_cube)

# ---- transforms, parenting, visibility, modifiers, constraints
ob_cube.location = (0.0, 0.0, 0.0)
ob_cube.lock_rotations_4d = False
ob_cube.empty_display_type = 'ARROWS'
ob_cube.lineart.crease_threshold = 0.0

# ---- collection membership
col_collection.objects.link(ob_cube)

# ---- scene / render settings (as saved in the file)
scene.frame_start = 1; scene.frame_end = 250; scene.frame_set(1)
scene.render.engine = 'BLENDER_EEVEE_NEXT'
scene.cycles.sampling_pattern = 'TABULATED_SOBOL'
scene.cycles.use_light_tree = False
scene.view_settings.view_transform = 'Filmic'
bpy.context.view_layer.update()

# ---- added for rendering (the .blend has no active camera and no usable light): camera, sun
cam_auto = bpy.data.cameras.new('AutoCamera')
cam_auto.lens = 50.0
cam_auto.sensor_width = 36.0
cam_auto.clip_end = 1000.0
ob_auto_camera = bpy.data.objects.new('AutoCamera', cam_auto)
scene.collection.objects.link(ob_auto_camera)
ob_auto_camera.location = (9.23273, -7.32534, 6.75662)
ob_auto_camera.rotation_euler = (1.09748, -7.21219e-08, 0.694738)
scene.camera = ob_auto_camera
light_auto_sun = bpy.data.lights.new('AutoSun', 'SUN')
light_auto_sun.energy = 3.0
light_auto_sun.angle = 0.0523599
ob_auto_sun = bpy.data.objects.new('AutoSun', light_auto_sun)
scene.collection.objects.link(ob_auto_sun)
ob_auto_sun.rotation_euler = (0.872665, 0.174533, 0.523599)
bpy.context.view_layer.update()
